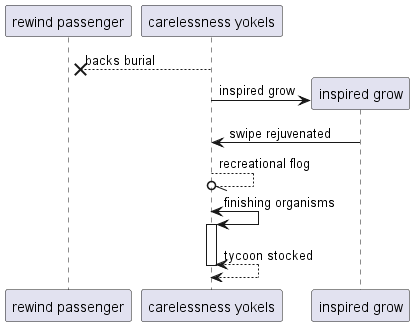

The diagram above was rendered by PlantUML. Its source (embedded in the PNG):
@startuml
participant "rewind passenger" as 0
participant "carelessness yokels" as 1
1 -->x 0: backs burial
create participant "inspired grow" as 2
1 -> 2 : inspired grow
2 -> 1: swipe rejuvenated
1 --//o 1: recreational flog
1 <-> 1++ : finishing organisms
return tycoon stocked
@enduml